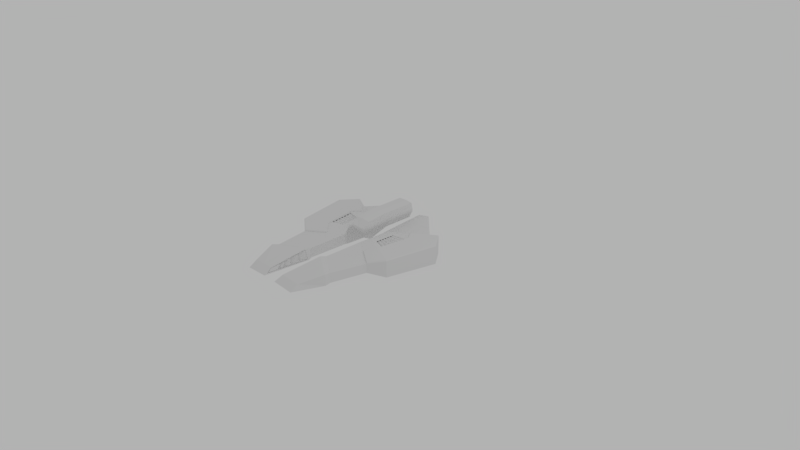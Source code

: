 # Source: SpaceShip_01v02.blend  (saved by Blender 2.78.0; exported with 4.5.12 LTS)
import bpy
from mathutils import Matrix  # noqa: F401  (used for matrix-valued properties, if any)

bpy.ops.wm.read_factory_settings(use_empty=True)
scene = bpy.context.scene
scene.name = 'Scene'

# ---- collections
col_collection_1 = bpy.data.collections.new('Collection 1'); scene.collection.children.link(col_collection_1)
col_collection_1.hide_render = True
col_collection_1.hide_viewport = True
col_collection_2 = bpy.data.collections.new('Collection 2'); scene.collection.children.link(col_collection_2)
col_collection_3 = bpy.data.collections.new('Collection 3'); scene.collection.children.link(col_collection_3)
col_collection_3.hide_render = True
col_collection_3.hide_viewport = True
col_collection_4 = bpy.data.collections.new('Collection 4'); scene.collection.children.link(col_collection_4)
col_collection_4.hide_render = True
col_collection_4.hide_viewport = True

# ---- materials (node trees are filled in below, after node groups)
mat_material = bpy.data.materials.new('Material')
mat_material.alpha_threshold = 0.0
mat_material.roughness = 0.5

# ---- material node trees
mat_material.use_nodes = True; mat_material.node_tree.nodes.clear()
_N = mat_material.node_tree.nodes; _L = mat_material.node_tree.links
n0 = _N.new('ShaderNodeOutputMaterial'); n0.name = 'Material Output'; n0.location = (300, 300)
n1 = _N.new('ShaderNodeBsdfDiffuse'); n1.name = 'Diffuse BSDF'; n1.location = (10, 300)
_L.new(n1.outputs[0], n0.inputs[0])
n0.is_active_output = True

# ---- world
world_world = bpy.data.worlds.new('World'); scene.world = world_world
world_world.color = (0.448, 0.448, 0.448)
world_world.use_sun_shadow = False
world_world.sun_shadow_jitter_overblur = 0.0
world_world.cycles.sampling_method = 'MANUAL'

# ---- cameras
cam_camera = bpy.data.cameras.new('Camera')
cam_camera.clip_end = 100.0
cam_camera.lens = 35.0
cam_camera.sensor_width = 32.0
cam_camera.sensor_height = 18.0
cam_camera.ortho_scale = 7.314
cam_camera.dof.focus_distance = 0.0

# ---- lights
light_lamp = bpy.data.lights.new('Lamp', 'POINT')
light_lamp.transmission_factor = 0.0
light_lamp.cutoff_distance = 30.0
light_lamp.energy = 100.0
light_lamp.shadow_buffer_clip_start = 1.001
light_lamp.shadow_soft_size = 0.1
light_lamp.shadow_maximum_resolution = 0.006
light_lamp.use_absolute_resolution = True

# ---- meshes
me_plane_001 = bpy.data.meshes.new('Plane.001')
me_plane_001.from_pydata([(0.1084, 0.3098, 0.5525), (0.1084, 0.1394, 0.5525), (0.1084, 0.6461, 0.5525), (0.0, 0.3098, 0.5598), (0.0, 0.1394, 0.5598), (0.0, 0.6461, 0.5598), (0.09483, -0.1769, 0.4532), (0.0, -0.1769, 0.4532), (0.0, -0.0931, 0.5359), (0.1115, -0.0931, 0.5267), (0.1272, 0.1394, 0.4461), (0.1272, 0.3098, 0.4759), (0.1272, 0.1394, 0.4759), (0.1272, 0.6461, 0.4759), (0.1303, -0.0931, 0.4593), (0.1303, -0.0931, 0.4386), (0.07351, 0.3098, 0.34), (0.07351, 0.1394, 0.34), (0.07351, 0.6461, 0.34), (0.07661, -0.0931, 0.339), (0.0, 0.3098, 0.34), (0.0, 0.1394, 0.34), (0.0, 0.6461, 0.34), (0.0, -0.0931, 0.339), (0.09483, -0.1769, 0.4298), (0.0, -0.1769, 0.4298), (0.6079, 0.4577, 0.3184), (0.1212, 0.7665, 0.4198), (0.2421, 0.8241, 0.4194), (0.7278, 0.4959, 0.2985), (0.7878, 0.4129, 0.2775), (0.8906, 0.2739, 0.2456), (0.7707, -0.4213, 0.2828), (0.505, -0.8708, 0.277), (0.2518, -1.451, 0.3171), (0.4023, -1.449, 0.2583), (0.505, -1.151, 0.2979), (0.3386, 0.7275, 0.3956), (0.1272, 0.3098, 0.4461), (0.2133, 0.1058, 0.456), (0.2133, -0.1656, 0.456), (0.1448, -0.2732, 0.3892), (0.1333, -0.7227, 0.3705), (0.1333, -1.003, 0.3914), (0.1272, 0.6461, 0.4461), (0.1272, 0.1394, 0.2503), (0.6079, 0.4577, 0.09391), (0.1212, 0.7665, 0.2528), (0.2421, 0.8241, 0.1949), (0.7278, 0.4959, 0.07407), (0.7878, 0.4129, 0.05303), (0.9257, 0.2739, 0.0211), (0.8058, -0.4213, 0.05835), (0.1333, -0.3358, 0.3471), (0.1333, -0.7897, 0.4118), (0.597, -0.5514, 0.2536), (0.2518, -1.551, 0.2195), (0.4023, -1.551, 0.1956), (0.505, -1.149, 0.1637), (0.3386, 0.7275, 0.1711), (0.1272, 0.3098, 0.2503), (0.2133, 0.1058, 0.2602), (0.2133, -0.1656, 0.2528), (0.1448, -0.2732, 0.2528), (0.505, -0.9378, 0.3184), (0.1333, -1.003, 0.2564), (0.1272, 0.6461, 0.2503), (0.597, -0.5177, 0.1364), (0.505, -0.8862, 0.1637), (0.505, -0.9378, 0.1637), (0.1333, -0.8034, 0.2564), (0.1333, -0.7498, 0.2564), (0.1333, -0.3358, 0.2564)], [], [(1, 0, 3, 4), (0, 2, 5, 3), (9, 8, 7, 6), (1, 4, 8, 9), (0, 1, 12, 11), (2, 0, 11, 13), (1, 9, 14, 12), (11, 12, 10, 38), (13, 11, 38, 44), (12, 14, 15, 10), (38, 10, 17, 16), (44, 38, 16, 18), (10, 15, 19, 17), (16, 17, 21, 20), (18, 16, 20, 22), (17, 19, 23, 21), (6, 7, 25, 24), (19, 24, 25, 23), (14, 6, 24, 15), (19, 15, 24), (9, 6, 14), (44, 37, 28, 27), (26, 38, 10, 29), (29, 10, 39, 30), (30, 39, 40, 31), (31, 40, 41, 32), (36, 43, 34, 35), (38, 26, 37, 44), (27, 28, 48, 47), (38, 44, 66, 60), (35, 34, 56, 57), (39, 10, 45, 61), (26, 29, 49, 46), (10, 38, 60, 45), (44, 27, 47, 66), (29, 30, 50, 49), (36, 35, 57, 58), (30, 31, 51, 50), (37, 26, 46, 59), (31, 32, 52, 51), (40, 39, 61, 62), (43, 36, 64, 54), (41, 40, 62, 63), (34, 43, 65, 56), (28, 37, 59, 48), (54, 64, 33, 42), (66, 47, 48, 59), (46, 49, 45, 60), (49, 50, 61, 45), (50, 51, 62, 61), (51, 52, 63, 62), (32, 41, 53, 55), (42, 33, 55, 53), (58, 57, 56, 65), (60, 66, 59, 46), (55, 67, 52, 32), (33, 68, 67, 55), (64, 69, 68, 33), (64, 36, 58, 69), (65, 43, 54, 70), (70, 54, 42, 71), (71, 42, 53, 72), (63, 72, 53, 41), (63, 52, 67, 72), (68, 71, 72, 67), (69, 70, 71, 68), (65, 70, 69, 58)])
_uv = me_plane_001.uv_layers.new(name='UVMap')
_uv.uv.foreach_set('vector', [0.7363, 0.185, 0.8067, 0.1859, 0.8063, 0.2323, 0.7329, 0.2314, 0.8067, 0.1859, 0.9494, 0.186, 0.9494, 0.2323, 0.8063, 0.2323, 0.6572, 0.1752, 0.628, 0.2173, 0.5954, 0.1617, 0.6326, 0.1565, 0.7363, 0.185, 0.7329, 0.2314, 0.628, 0.2173, 0.6572, 0.1752, 0.8067, 0.1859, 0.7363, 0.185, 0.7362, 0.1521, 0.8067, 0.1523, 0.9494, 0.186, 0.8067, 0.1859, 0.8067, 0.1523, 0.9494, 0.1525, 0.7363, 0.185, 0.6572, 0.1752, 0.6571, 0.1547, 0.7362, 0.1521, 0.8067, 0.1523, 0.7362, 0.1521, 0.7355, 0.1406, 0.8067, 0.1398, 0.9494, 0.1525, 0.8067, 0.1523, 0.8067, 0.1398, 0.9494, 0.1399, 0.7362, 0.1521, 0.6571, 0.1547, 0.6562, 0.1484, 0.7355, 0.1406, 0.807, 0.1205, 0.7355, 0.1406, 0.7231, 0.09054, 0.793, 0.07072, 0.9473, 0.08037, 0.807, 0.1205, 0.793, 0.07072, 0.9332, 0.03075, 0.7355, 0.1406, 0.6562, 0.1484, 0.6427, 0.1186, 0.7231, 0.09054, 0.793, 0.07072, 0.7231, 0.09054, 0.7134, 0.06118, 0.7842, 0.04018, 0.9332, 0.03075, 0.793, 0.07072, 0.7842, 0.04018, 0.9244, 0.0001058, 0.7231, 0.09054, 0.6427, 0.1186, 0.6212, 0.09579, 0.7134, 0.06118, 0.6326, 0.1565, 0.5954, 0.1617, 0.5942, 0.15, 0.6321, 0.1498, 0.6427, 0.1186, 0.6321, 0.1498, 0.5942, 0.15, 0.6212, 0.09579, 0.6571, 0.1547, 0.6326, 0.1565, 0.6321, 0.1498, 0.6562, 0.1484, 0.6427, 0.1186, 0.6562, 0.1484, 0.6321, 0.1498, 0.6572, 0.1752, 0.6326, 0.1565, 0.6571, 0.1547, 0.2504, 0.8829, 0.2506, 0.8828, 0.2505, 0.8829, 0.2505, 0.8829, 0.2518, 0.8826, 0.2496, 0.8823, 0.2484, 0.8813, 0.2525, 0.8827, 0.2525, 0.8827, 0.2484, 0.8813, 0.2482, 0.8803, 0.2534, 0.8825, 0.2534, 0.8825, 0.2482, 0.8803, 0.1939, 0.8289, 0.2558, 0.8822, 0.2558, 0.8822, 0.1939, 0.8289, 0.0001058, 0.7156, 0.4617, 0.8264, 0.4816, 0.1396, 0.2174, 0.1006, 0.4201, 0.09568, 0.4331, 0.09583, 0.2496, 0.8823, 0.2518, 0.8826, 0.2506, 0.8828, 0.2504, 0.8829, 0.2505, 0.8829, 0.2505, 0.8829, 0.2505, 0.883, 0.2505, 0.883, 0.2496, 0.8823, 0.2504, 0.8829, 0.2504, 0.883, 0.2495, 0.8832, 0.4331, 0.09583, 0.4201, 0.09568, 0.4279, 0.08828, 0.431, 0.08955, 0.2482, 0.8803, 0.2484, 0.8813, 0.248, 0.8837, 0.2462, 0.8847, 0.2518, 0.8826, 0.2525, 0.8827, 0.2525, 0.8841, 0.2517, 0.8838, 0.2484, 0.8813, 0.2496, 0.8823, 0.2495, 0.8832, 0.248, 0.8837, 0.2504, 0.8829, 0.2505, 0.8829, 0.2505, 0.883, 0.2504, 0.883, 0.2525, 0.8827, 0.2534, 0.8825, 0.2532, 0.8847, 0.2525, 0.8841, 0.4816, 0.1396, 0.4331, 0.09583, 0.431, 0.08955, 0.5686, 0.07821, 0.2534, 0.8825, 0.2558, 0.8822, 0.2551, 0.8862, 0.2532, 0.8847, 0.2506, 0.8828, 0.2518, 0.8826, 0.2517, 0.8838, 0.2506, 0.8831, 0.2558, 0.8822, 0.4617, 0.8264, 0.594, 0.9999, 0.2551, 0.8862, 0.1939, 0.8289, 0.2482, 0.8803, 0.2462, 0.8847, 0.174, 0.9124, 0.2174, 0.1006, 0.4816, 0.1396, 0.4604, 0.2552, 0.1471, 0.2905, 0.0001058, 0.7156, 0.1939, 0.8289, 0.174, 0.9124, 0.01421, 0.9763, 0.4201, 0.09568, 0.2174, 0.1006, 0.2483, 0.0001058, 0.4279, 0.08828, 0.2505, 0.8829, 0.2506, 0.8828, 0.2506, 0.8831, 0.2505, 0.883, 0.1471, 0.2905, 0.4604, 0.2552, 0.4979, 0.3125, 0.1518, 0.3485, 0.2504, 0.883, 0.2505, 0.883, 0.2505, 0.883, 0.2506, 0.8831, 0.2517, 0.8838, 0.2525, 0.8841, 0.248, 0.8837, 0.2495, 0.8832, 0.2525, 0.8841, 0.2532, 0.8847, 0.2462, 0.8847, 0.248, 0.8837, 0.2532, 0.8847, 0.2551, 0.8862, 0.174, 0.9124, 0.2462, 0.8847, 0.2551, 0.8862, 0.594, 0.9999, 0.01421, 0.9763, 0.174, 0.9124, 0.4617, 0.8264, 0.0001058, 0.7156, 0.01992, 0.6593, 0.4844, 0.6677, 0.1518, 0.3485, 0.4979, 0.3125, 0.4844, 0.6677, 0.01992, 0.6593, 0.5686, 0.07821, 0.431, 0.08955, 0.4279, 0.08828, 0.2483, 0.0001058, 0.2495, 0.8832, 0.2504, 0.883, 0.2506, 0.8831, 0.2517, 0.8838, 0.4844, 0.6677, 0.5748, 0.699, 0.594, 0.9999, 0.4617, 0.8264, 0.4979, 0.3125, 0.5846, 0.3301, 0.5748, 0.699, 0.4844, 0.6677, 0.4604, 0.2552, 0.594, 0.2855, 0.5846, 0.3301, 0.4979, 0.3125, 0.4604, 0.2552, 0.4816, 0.1396, 0.5686, 0.07821, 0.594, 0.2855, 0.2483, 0.0001058, 0.2174, 0.1006, 0.2174, 0.1006, 0.2483, 0.0001058, 0.2483, 0.0001058, 0.2174, 0.1006, 0.2174, 0.1006, 0.2483, 0.0001058, 0.2483, 0.0001058, 0.2174, 0.1006, 0.2174, 0.1006, 0.2483, 0.0001058, 0.01421, 0.9763, 0.2483, 0.0001058, 0.2174, 0.1006, 0.0001058, 0.7156, 0.01421, 0.9763, 0.594, 0.9999, 0.5748, 0.699, 0.2483, 0.0001058, 0.5846, 0.3301, 0.2483, 0.0001058, 0.2483, 0.0001058, 0.5748, 0.699, 0.594, 0.2855, 0.2483, 0.0001058, 0.2483, 0.0001058, 0.5846, 0.3301, 0.2483, 0.0001058, 0.2483, 0.0001058, 0.594, 0.2855, 0.5686, 0.07821])
me_plane_001.use_remesh_preserve_volume = False
me_plane_001.use_remesh_preserve_attributes = False
me_plane_001.use_mirror_vertex_groups = False
me_plane_001.update()
me_plane = bpy.data.meshes.new('Plane')
me_plane.from_pydata([(0.528, 0.1787, 0.1213), (0.2482, -1.438, 0.3017), (0.2349, -1.547, 0.2376), (0.461, -0.26, 0.3578), (0.4036, -1.547, 0.2297), (0.4036, -1.438, 0.2963), (0.1084, 0.3098, 0.5525), (0.1084, 0.1394, 0.5525), (0.1084, 0.6461, 0.5525), (0.0, 0.3098, 0.5598), (0.0, 0.1394, 0.5598), (0.0, 0.6461, 0.5598), (0.09483, -0.1769, 0.4532), (0.0, -0.1769, 0.4532), (0.0, -0.0931, 0.5359), (0.1115, -0.0931, 0.5267), (0.1272, 0.1394, 0.4461), (0.1272, 0.3098, 0.4759), (0.1272, 0.1394, 0.4759), (0.1272, 0.6461, 0.4759), (0.1303, -0.0931, 0.4593), (0.1303, -0.0931, 0.4386), (0.07351, 0.3098, 0.34), (0.07351, 0.1394, 0.34), (0.07351, 0.6461, 0.34), (0.07661, -0.0931, 0.339), (0.0, 0.3098, 0.34), (0.0, 0.1394, 0.34), (0.0, 0.6461, 0.34), (0.0, -0.0931, 0.339), (0.09483, -0.1769, 0.4298), (0.0, -0.1769, 0.4298), (0.2089, 0.09992, 0.3578), (0.1272, 0.3098, 0.4461), (0.2089, 0.09995, 0.1238), (0.1272, 0.6461, 0.4461), (0.7454, 0.5033, 0.1108), (0.921, 0.276, 0.3578), (0.2089, 0.1079, 0.1153), (0.921, 0.2757, 0.1182), (0.2089, 0.1083, 0.3578), (0.5172, -1.127, 0.3469), (0.5172, -1.127, 0.1981), (0.4928, -1.038, 0.1919), (0.4928, -1.038, 0.3241), (0.1473, -0.8098, 0.1919), (0.1473, -0.8098, 0.3241), (0.594, -0.563, 0.1825), (0.594, -0.563, 0.3053), (0.1473, -0.2757, 0.1825), (0.1473, -0.2757, 0.3241), (0.7865, -0.4164, 0.1405), (0.7865, -0.4173, 0.3578), (0.2089, -0.1538, 0.132), (0.2089, -0.1542, 0.3578), (0.6239, 0.4704, 0.1108), (0.6239, 0.471, 0.3078), (0.1311, 0.1391, 0.1153), (0.1311, 0.1395, 0.3078), (0.2471, 0.8239, 0.3053), (0.2471, 0.8245, 0.3473), (0.1311, 0.7697, 0.3098), (0.1311, 0.7701, 0.3473), (0.1172, -1.434, 0.2937), (0.1021, -1.503, 0.2546), (0.09168, -0.9121, 0.2277), (0.1348, -0.9122, 0.3393), (0.122, -1.438, 0.306), (0.09794, -1.547, 0.2439), (0.08653, -0.8986, 0.2144), (0.1402, -0.8986, 0.3532), (0.1182, -1.435, 0.2963), (0.1012, -1.512, 0.2523), (0.0906, -0.9093, 0.2249), (0.136, -0.9093, 0.3422), (0.1253, -1.433, 0.2882), (0.1116, -1.495, 0.2529), (0.1014, -0.9144, 0.2265), (0.1428, -0.9144, 0.3336), (0.1261, -1.434, 0.2902), (0.1109, -1.503, 0.2511), (0.1006, -0.9121, 0.2243), (0.1437, -0.9122, 0.3359), (0.1155, -1.432, 0.2894), (0.1027, -1.495, 0.2563), (0.09252, -0.9144, 0.2299), (0.133, -0.9169, 0.3345), (0.1164, -1.433, 0.2917), (0.134, -0.9144, 0.337), (0.1035, -1.487, 0.2583), (0.09566, -1.042, 0.2425), (0.09346, -0.9169, 0.2323), (0.1292, -1.03, 0.3246), (0.1253, -1.144, 0.3146), (0.09787, -1.168, 0.2437), (0.1221, -1.237, 0.3065), (0.09969, -1.271, 0.2484), (0.1198, -1.305, 0.3005), (0.101, -1.346, 0.2519), (0.118, -1.042, 0.2427), (0.1515, -1.03, 0.316), (0.1082, -1.042, 0.2465), (0.1417, -1.03, 0.3198), (0.1965, -1.17, 0.3044), (0.163, -1.182, 0.2311), (0.1923, -1.176, 0.3047), (0.1588, -1.188, 0.2314), (0.1477, -1.144, 0.306), (0.1203, -1.168, 0.2351), (0.1105, -1.168, 0.2389), (0.1379, -1.144, 0.3098), (0.1941, -1.269, 0.2899), (0.1667, -1.293, 0.2423), (0.1899, -1.273, 0.288), (0.1625, -1.298, 0.2435), (0.1445, -1.237, 0.2978), (0.1221, -1.271, 0.2398), (0.1123, -1.271, 0.2436), (0.1347, -1.237, 0.3016), (0.1818, -1.331, 0.2864), (0.1594, -1.365, 0.2364), (0.1776, -1.339, 0.2881), (0.1552, -1.373, 0.238), (0.1422, -1.305, 0.2919), (0.1234, -1.346, 0.2432), (0.1136, -1.346, 0.247), (0.1324, -1.305, 0.2956), (0.1672, -1.387, 0.2758), (0.1484, -1.411, 0.2383), (0.163, -1.39, 0.2769), (0.1442, -1.414, 0.2393), (0.2054, -1.166, 0.2997), (0.1719, -1.178, 0.2264), (0.2012, -1.171, 0.3013), (0.1677, -1.183, 0.228), (0.2083, -1.269, 0.302), (0.1809, -1.293, 0.2311), (0.2041, -1.274, 0.3036), (0.1767, -1.298, 0.2327), (0.2097, -1.331, 0.2904), (0.1872, -1.365, 0.2404), (0.2055, -1.339, 0.2921), (0.183, -1.373, 0.242), (0.1896, -1.395, 0.2855), (0.1708, -1.42, 0.248), (0.1854, -1.398, 0.2871), (0.1666, -1.423, 0.2496), (0.7454, 0.504, 0.3578), (0.4493, 0.2851, 0.1133), (0.5182, 0.1679, 0.3578), (0.3091, -1.001, 0.3504), (0.2795, -1.001, 0.2071), (0.3021, -0.912, 0.3241), (0.3021, -0.912, 0.1919), (0.3475, -0.4044, 0.1825), (0.4677, -0.2715, 0.1358), (0.3519, 0.288, 0.3078), (0.3519, 0.2875, 0.1133), (0.1831, 0.7945, 0.3473), (0.1831, 0.794, 0.3078), (0.4493, 0.2856, 0.3578), (0.3475, -0.4044, 0.3157), (0.9092, 0.2729, 0.3722), (0.7759, -0.4125, 0.3728), (0.5921, -0.5525, 0.3222), (0.7431, 0.4885, 0.3722), (0.4775, -0.2782, 0.3717), (0.5393, 0.1815, 0.3722), (0.4645, 0.283, 0.3722), (0.3628, -0.405, 0.3319), (0.9209, 0.2757, 0.3619), (0.7863, -0.4176, 0.3619), (0.5939, -0.5633, 0.3094), (0.7452, 0.5037, 0.3619), (0.4492, 0.2853, 0.3619), (0.3473, -0.4047, 0.3197), (0.4676, -0.2724, 0.3619), (0.5279, 0.1785, 0.3619), (0.3373, 0.1316, 0.1228), (0.3217, -0.1965, 0.3578), (0.1727, -1.438, 0.3043), (0.3451, 0.1251, 0.3578), (0.2081, -0.9397, 0.3521), (0.2095, -0.8509, 0.3241), (0.2199, 0.1992, 0.3078), (0.152, 0.7799, 0.3473), (0.3056, 0.1796, 0.3578), (0.153, -1.547, 0.2414), (0.2278, -0.3275, 0.3207), (0.3056, 0.1792, 0.1145), (0.1641, -0.9397, 0.2115), (0.2095, -0.8509, 0.1919), (0.2278, -0.3275, 0.1825), (0.313, -0.2011, 0.1335), (0.2199, 0.1988, 0.1145), (0.152, 0.7795, 0.309), (0.4677, -0.2721, 0.3578), (0.528, 0.1788, 0.3578), (0.313, -0.2016, 0.3578), (0.3373, 0.1317, 0.3578), (0.4896, -0.04603, 0.3418), (0.3334, -0.0357, 0.3418), (0.5039, 0.06093, 0.3418), (0.3392, 0.04469, 0.3418), (0.4753, -0.153, 0.3418), (0.3275, -0.1161, 0.3418), (0.5111, 0.1144, 0.3438), (0.3421, 0.08488, 0.3438), (0.4825, -0.09951, 0.3418), (0.3304, -0.0759, 0.3418), (0.4968, 0.00745, 0.3418), (0.3363, 0.004491, 0.3418), (0.4682, -0.2065, 0.3418), (0.3246, -0.1563, 0.3418), (0.5146, 0.1412, 0.3578), (0.3436, 0.105, 0.3578), (0.4896, -0.04603, 0.3578), (0.3334, -0.0357, 0.3578), (0.5039, 0.06093, 0.3578), (0.3392, 0.04469, 0.3578), (0.4753, -0.153, 0.3578), (0.3275, -0.1161, 0.3578), (0.5111, 0.1144, 0.3578), (0.3421, 0.08488, 0.3578), (0.3304, -0.0759, 0.3578), (0.4968, 0.00745, 0.3578), (0.3363, 0.004491, 0.3578), (0.4682, -0.2065, 0.3578), (0.3246, -0.1563, 0.3578), (0.4825, -0.09951, 0.3578), (0.5146, 0.1412, 0.3578), (0.3436, 0.105, 0.3578), (0.5103, 0.1088, 0.3578), (0.3418, 0.08064, 0.3578), (0.5031, 0.05478, 0.3578), (0.3389, 0.04006, 0.3578), (0.496, 0.0013, 0.3578), (0.336, -0.0001315, 0.3578), (0.4888, -0.05218, 0.3578), (0.333, -0.04033, 0.3578), (0.4816, -0.1057, 0.3578), (0.3301, -0.08052, 0.3578), (0.4745, -0.1591, 0.3578), (0.3272, -0.1207, 0.3578)], [], [(185, 195, 61, 62), (2, 4, 5, 1), (7, 6, 9, 10), (6, 8, 11, 9), (15, 14, 13, 12), (7, 10, 14, 15), (6, 7, 18, 17), (8, 6, 17, 19), (7, 15, 20, 18), (17, 18, 16, 33), (19, 17, 33, 35), (18, 20, 21, 16), (33, 16, 23, 22), (35, 33, 22, 24), (16, 21, 25, 23), (22, 23, 27, 26), (24, 22, 26, 28), (23, 25, 29, 27), (12, 13, 31, 30), (25, 30, 31, 29), (20, 12, 30, 21), (25, 21, 30), (15, 12, 20), (160, 197, 177, 174), (193, 53, 34, 178), (196, 161, 175, 176), (34, 32, 40, 38), (52, 51, 39, 37), (178, 34, 38, 189), (37, 39, 36, 147), (53, 54, 32, 34), (5, 4, 42, 41), (187, 68, 69, 190), (1, 5, 41, 150), (69, 70, 46, 45), (41, 42, 43, 44), (190, 69, 45, 191), (150, 41, 44, 152), (191, 45, 49, 192), (152, 44, 48, 161), (45, 46, 50, 49), (44, 43, 47, 48), (192, 49, 53, 193), (197, 196, 176, 177), (49, 50, 54, 53), (48, 47, 51, 52), (147, 36, 55, 56), (38, 40, 58, 57), (189, 38, 57, 194), (160, 147, 56, 156), (194, 57, 61, 195), (156, 56, 60, 158), (57, 58, 62, 61), (56, 55, 59, 60), (63, 66, 82, 79), (71, 72, 68, 67), (72, 73, 69, 68), (74, 71, 67, 70), (73, 74, 70, 69), (63, 64, 72, 71), (64, 65, 73, 72), (66, 63, 71, 74), (65, 66, 74, 73), (78, 77, 85, 88), (64, 63, 79, 80), (66, 65, 81, 82), (65, 64, 80, 81), (75, 76, 80, 79), (76, 77, 81, 80), (78, 75, 79, 82), (77, 78, 82, 81), (77, 76, 84, 85), (75, 78, 88, 87), (76, 75, 87, 84), (83, 89, 84, 87), (91, 86, 88, 85), (89, 98, 96, 94, 90, 91, 85, 84), (86, 92, 93, 95, 97, 83, 87, 88), (109, 110, 113, 114), (115, 116, 120, 119), (126, 123, 127, 129), (89, 83, 97, 98), (102, 100, 103, 105), (91, 99, 100, 86), (90, 92, 102, 101), (104, 106, 134, 132), (100, 99, 104, 103), (101, 102, 105, 106), (99, 101, 106, 104), (90, 108, 107, 92), (94, 93, 110, 109), (108, 109, 114, 112), (110, 107, 111, 113), (107, 108, 112, 111), (99, 91, 101), (90, 101, 91), (100, 102, 86), (86, 102, 92), (108, 90, 109), (94, 109, 90), (107, 110, 92), (92, 110, 93), (94, 116, 115, 93), (96, 95, 118, 117), (117, 118, 121, 122), (116, 117, 122, 120), (118, 115, 119, 121), (116, 94, 117), (96, 117, 94), (115, 118, 93), (93, 118, 95), (96, 124, 123, 95), (98, 97, 126, 125), (123, 124, 128, 127), (125, 126, 129, 130), (124, 125, 130, 128), (124, 96, 125), (98, 125, 96), (123, 126, 95), (95, 126, 97), (103, 104, 132, 131), (106, 105, 133, 134), (105, 103, 131, 133), (132, 134, 133, 131), (113, 111, 135, 137), (112, 114, 138, 136), (111, 112, 136, 135), (114, 113, 137, 138), (136, 138, 137, 135), (122, 121, 141, 142), (121, 119, 139, 141), (120, 122, 142, 140), (119, 120, 140, 139), (140, 142, 141, 139), (130, 129, 145, 146), (129, 127, 143, 145), (128, 130, 146, 144), (127, 128, 144, 143), (144, 146, 145, 143), (184, 156, 158, 185), (55, 157, 159, 59), (186, 160, 156, 184), (36, 148, 157, 55), (188, 161, 196, 198), (47, 154, 155, 51), (183, 152, 161, 188), (43, 153, 154, 47), (182, 150, 152, 183), (42, 151, 153, 43), (180, 1, 150, 182), (4, 2, 151, 42), (39, 0, 148, 36), (199, 197, 160, 186), (51, 155, 0, 39), (187, 2, 1, 180), (60, 59, 159, 158), (166, 163, 162, 167), (167, 162, 165, 168), (169, 164, 163, 166), (37, 147, 173, 170), (147, 160, 174, 173), (48, 52, 171, 172), (161, 48, 172, 175), (52, 37, 170, 171), (162, 163, 171, 170), (163, 164, 172, 171), (165, 162, 170, 173), (168, 165, 173, 174), (164, 169, 175, 172), (169, 166, 176, 175), (167, 168, 174, 177), (166, 167, 177, 176), (68, 187, 180, 67), (54, 198, 199, 32), (32, 199, 186, 40), (67, 180, 182, 70), (70, 182, 183, 46), (46, 183, 188, 50), (50, 188, 198, 54), (40, 186, 184, 58), (58, 184, 185, 62), (157, 194, 195, 159), (148, 189, 194, 157), (154, 192, 193, 155), (153, 191, 192, 154), (151, 190, 191, 153), (2, 187, 190, 151), (0, 178, 189, 148), (155, 193, 178, 0), (158, 159, 195, 185), (149, 230, 222, 232, 218, 234, 225, 236, 216, 238, 229, 240, 220, 242, 227, 3, 196, 197), (3, 179, 198, 196), (181, 149, 197, 199), (179, 228, 243, 221, 241, 224, 239, 217, 237, 226, 235, 219, 233, 223, 231, 181, 199, 198), (236, 237, 201, 200), (232, 233, 203, 202), (239, 209, 208, 238), (243, 213, 212, 242), (241, 205, 204, 240), (214, 215, 207, 206), (235, 211, 210, 234), (222, 223, 233, 232), (149, 181, 231, 230), (229, 224, 241, 240), (217, 239, 238, 216), (225, 226, 237, 236), (219, 235, 234, 218), (227, 228, 179, 3), (221, 243, 242, 220)])
_uv = me_plane.uv_layers.new(name='UVMap')
_uv.uv.foreach_set('vector', [0.8944, 0.3686, 0.4365, 0.8905, 0.3395, 0.9577, 0.9443, 0.2621, 0.6, 0.9793, 0.5372, 0.979, 0.5423, 0.9342, 0.6, 0.9345, 0.9603, 0.4784, 0.961, 0.5488, 0.9163, 0.5493, 0.9155, 0.4789, 0.961, 0.5488, 0.9624, 0.6876, 0.9177, 0.6881, 0.9163, 0.5493, 0.7445, 0.9051, 0.7445, 0.9514, 0.7081, 0.9488, 0.7113, 0.9097, 0.9603, 0.4784, 0.9155, 0.4789, 0.9163, 0.383, 0.9624, 0.3825, 0.761, 0.5819, 0.7609, 0.5121, 0.7916, 0.5106, 0.7917, 0.5804, 0.7611, 0.7196, 0.761, 0.5819, 0.7917, 0.5804, 0.7918, 0.7181, 0.7609, 0.5121, 0.7713, 0.4165, 0.7982, 0.4151, 0.7916, 0.5106, 0.7917, 0.5804, 0.7916, 0.5106, 0.8038, 0.5104, 0.8039, 0.5802, 0.7918, 0.7181, 0.7917, 0.5804, 0.8039, 0.5802, 0.804, 0.7179, 0.7916, 0.5106, 0.7982, 0.4151, 0.8067, 0.415, 0.8038, 0.5104, 0.8039, 0.5802, 0.8038, 0.5104, 0.8499, 0.5126, 0.85, 0.5824, 0.804, 0.7179, 0.8039, 0.5802, 0.85, 0.5824, 0.8501, 0.7201, 0.8038, 0.5104, 0.8067, 0.415, 0.8501, 0.4172, 0.8499, 0.5126, 0.9754, 0.1391, 0.9751, 0.2095, 0.9454, 0.2096, 0.9457, 0.1393, 0.976, 0.000391, 0.9754, 0.1391, 0.9457, 0.1393, 0.9463, 0.0005392, 0.9751, 0.2095, 0.976, 0.3054, 0.9451, 0.3055, 0.9454, 0.2096, 0.7113, 0.9097, 0.7081, 0.9488, 0.6985, 0.948, 0.7017, 0.9089, 0.6662, 0.9131, 0.7017, 0.9089, 0.6985, 0.948, 0.6636, 0.9447, 0.7982, 0.4151, 0.8023, 0.3826, 0.8119, 0.3825, 0.8067, 0.415, 0.8501, 0.4172, 0.8067, 0.415, 0.8119, 0.3825, 0.7713, 0.4165, 0.8023, 0.3826, 0.7982, 0.4151, 0.5213, 0.2141, 0.4852, 0.2628, 0.4852, 0.2628, 0.5213, 0.2141, 0.2284, 0.5489, 0.2869, 0.5746, 0.2876, 0.6792, 0.2158, 0.6989, 0.5114, 0.4585, 0.5604, 0.5137, 0.5604, 0.5137, 0.5114, 0.4585, 0.7569, 0.003953, 0.6638, 0.01193, 0.6636, 0.008478, 0.7602, 0.000391, 0.7772, 0.000391, 0.8666, 0.002787, 0.8595, 0.2789, 0.7609, 0.2768, 0.2158, 0.6989, 0.2876, 0.6792, 0.2869, 0.6823, 0.2332, 0.7244, 0.7609, 0.2768, 0.8595, 0.2789, 0.8666, 0.3817, 0.765, 0.3797, 0.7596, 0.1083, 0.6698, 0.1161, 0.6638, 0.01193, 0.7569, 0.003953, 0.8856, 0.731, 0.8571, 0.7754, 0.8535, 0.6092, 0.9148, 0.6099, 0.3027, 0.001046, 0.3339, 0.000391, 0.3395, 0.2675, 0.2953, 0.2449, 0.6, 0.9345, 0.5423, 0.9342, 0.5005, 0.8057, 0.5778, 0.7589, 0.7579, 0.4208, 0.6967, 0.4236, 0.7054, 0.386, 0.758, 0.3815, 0.9148, 0.6099, 0.8535, 0.6092, 0.8509, 0.5715, 0.9053, 0.5722, 0.2953, 0.2449, 0.3395, 0.2675, 0.3135, 0.3044, 0.2783, 0.2816, 0.5778, 0.7589, 0.5005, 0.8057, 0.509, 0.7689, 0.5797, 0.7221, 0.2783, 0.2816, 0.3135, 0.3044, 0.3157, 0.5246, 0.2701, 0.496, 0.5797, 0.7221, 0.509, 0.7689, 0.469, 0.5726, 0.5604, 0.5137, 0.758, 0.3815, 0.7054, 0.386, 0.6929, 0.167, 0.7493, 0.1621, 0.9053, 0.5722, 0.8509, 0.5715, 0.8565, 0.3825, 0.9148, 0.3832, 0.2701, 0.496, 0.3157, 0.5246, 0.2869, 0.5746, 0.2284, 0.5489, 0.4852, 0.2628, 0.5114, 0.4585, 0.5114, 0.4585, 0.4852, 0.2628, 0.7493, 0.1621, 0.6929, 0.167, 0.6698, 0.1161, 0.7596, 0.1083, 0.7609, 0.7925, 0.7609, 0.7341, 0.8413, 0.7209, 0.8413, 0.8104, 0.9191, 0.2629, 0.9191, 0.3632, 0.8674, 0.3644, 0.8674, 0.2844, 0.9953, 0.489, 0.9953, 0.5889, 0.9632, 0.5692, 0.9632, 0.4899, 0.2332, 0.7244, 0.2869, 0.6823, 0.3185, 0.6945, 0.2691, 0.7298, 0.5213, 0.2141, 0.4125, 0.132, 0.4583, 0.1455, 0.5583, 0.2144, 0.2691, 0.7298, 0.3185, 0.6945, 0.3395, 0.9577, 0.3278, 0.9636, 0.5583, 0.2144, 0.4583, 0.1455, 0.6157, 0.000391, 0.6393, 0.01171, 0.8674, 0.000391, 0.9443, 0.003032, 0.9443, 0.2621, 0.9293, 0.2614, 0.7447, 0.8532, 0.6636, 0.8543, 0.7274, 0.6887, 0.7447, 0.6883, 0.9876, 0.02956, 0.9896, 0.2456, 0.9857, 0.2457, 0.9837, 0.02962, 0.7344, 0.6423, 0.7556, 0.6731, 0.7602, 0.6875, 0.7302, 0.6439, 0.7556, 0.6731, 0.7536, 0.4254, 0.7579, 0.4208, 0.7602, 0.6875, 0.7018, 0.4278, 0.7344, 0.6423, 0.7302, 0.6439, 0.6967, 0.4236, 0.7536, 0.4254, 0.7018, 0.4278, 0.6967, 0.4236, 0.7579, 0.4208, 0.7355, 0.6419, 0.7544, 0.6693, 0.7556, 0.6731, 0.7344, 0.6423, 0.7544, 0.6693, 0.7524, 0.4266, 0.7536, 0.4254, 0.7556, 0.6731, 0.7032, 0.4289, 0.7355, 0.6419, 0.7344, 0.6423, 0.7018, 0.4278, 0.7524, 0.4266, 0.7032, 0.4289, 0.7018, 0.4278, 0.7536, 0.4254, 0.7601, 0.8041, 0.7601, 0.8504, 0.7562, 0.8503, 0.7562, 0.8041, 0.9896, 0.000391, 0.9876, 0.02956, 0.9837, 0.02962, 0.9857, 0.0004556, 0.8461, 0.7586, 0.8461, 0.8079, 0.8421, 0.8079, 0.8421, 0.7586, 0.9942, 0.000391, 0.9942, 0.2444, 0.9904, 0.2444, 0.9904, 0.000418, 0.6922, 0.8784, 0.6666, 0.8943, 0.6636, 0.8951, 0.6919, 0.8775, 0.6666, 0.8943, 0.9052, 0.9034, 0.9061, 0.9043, 0.6636, 0.8951, 0.9052, 0.8561, 0.6922, 0.8784, 0.6919, 0.8775, 0.9061, 0.8551, 0.9052, 0.9034, 0.9052, 0.8561, 0.9061, 0.8551, 0.9061, 0.9043, 0.9939, 0.9281, 0.9939, 0.6889, 0.9978, 0.689, 0.9978, 0.9282, 0.9768, 0.2144, 0.9791, 0.000391, 0.983, 0.0005116, 0.9807, 0.2145, 0.9791, 0.2399, 0.9768, 0.2144, 0.9807, 0.2145, 0.983, 0.2401, 0.947, 0.9024, 0.9618, 0.9243, 0.9628, 0.9277, 0.946, 0.9028, 0.9618, 0.69, 0.9167, 0.6917, 0.9155, 0.6907, 0.9628, 0.6889, 0.9618, 0.9243, 0.9618, 0.8665, 0.9618, 0.8355, 0.9618, 0.7931, 0.96, 0.7414, 0.9618, 0.69, 0.9628, 0.6889, 0.9628, 0.9277, 0.9167, 0.6917, 0.9233, 0.7378, 0.93, 0.7844, 0.9355, 0.8225, 0.9395, 0.8504, 0.947, 0.9024, 0.946, 0.9028, 0.9155, 0.6907, 0.914, 0.8323, 0.883, 0.8388, 0.8939, 0.7834, 0.914, 0.7762, 0.9917, 0.6425, 0.9671, 0.6266, 0.9723, 0.5897, 0.9937, 0.6055, 0.8445, 0.9331, 0.8484, 0.9348, 0.8452, 0.9704, 0.8431, 0.9708, 0.9618, 0.9243, 0.947, 0.9024, 0.9395, 0.8504, 0.9618, 0.8665, 0.9689, 0.7349, 0.973, 0.7363, 0.9738, 0.7975, 0.9715, 0.7992, 0.3195, 0.04245, 0.2908, 0.04317, 0.2914, 0.03615, 0.317, 0.03327, 0.8477, 0.7209, 0.8477, 0.7577, 0.8421, 0.7578, 0.8435, 0.7243, 0.7558, 0.6901, 0.7534, 0.6883, 0.7577, 0.6891, 0.7601, 0.6908, 0.7782, 0.9663, 0.7452, 0.9609, 0.7452, 0.9051, 0.7782, 0.9104, 0.8509, 0.7817, 0.8823, 0.7762, 0.8823, 0.8392, 0.8509, 0.8447, 0.7542, 0.7512, 0.7501, 0.7525, 0.7534, 0.6883, 0.7558, 0.6901, 0.9996, 0.3881, 0.9996, 0.4388, 0.9684, 0.4284, 0.9632, 0.3825, 0.7875, 0.8441, 0.7875, 0.8113, 0.7931, 0.8112, 0.7931, 0.844, 0.9291, 0.3212, 0.9251, 0.3225, 0.9274, 0.265, 0.9298, 0.2663, 0.9843, 0.7357, 0.9884, 0.7369, 0.9931, 0.7921, 0.991, 0.7937, 0.9684, 0.4284, 0.9996, 0.4388, 0.9914, 0.4882, 0.9695, 0.4776, 0.7542, 0.7512, 0.7601, 0.8033, 0.7501, 0.7525, 0.7454, 0.7539, 0.7501, 0.7525, 0.7601, 0.8033, 0.973, 0.7363, 0.9689, 0.7349, 0.9782, 0.6889, 0.9782, 0.6889, 0.9689, 0.7349, 0.9636, 0.7333, 0.9291, 0.3212, 0.936, 0.3739, 0.9251, 0.3225, 0.9199, 0.3243, 0.9251, 0.3225, 0.936, 0.3739, 0.9884, 0.7369, 0.9843, 0.7357, 0.9931, 0.6889, 0.9931, 0.6889, 0.9843, 0.7357, 0.979, 0.7341, 0.9632, 0.6677, 0.9671, 0.6266, 0.9917, 0.6425, 0.9937, 0.68, 0.8068, 0.8112, 0.8068, 0.8394, 0.8013, 0.8395, 0.8013, 0.8113, 0.779, 0.9202, 0.8027, 0.9051, 0.8027, 0.9493, 0.7823, 0.964, 0.9725, 0.8485, 0.9686, 0.8502, 0.9677, 0.8046, 0.9706, 0.8067, 0.9686, 0.9294, 0.9725, 0.9312, 0.9705, 0.9733, 0.9675, 0.9753, 0.9725, 0.8485, 0.9807, 0.8915, 0.9686, 0.8502, 0.9636, 0.8525, 0.9686, 0.8502, 0.9807, 0.8915, 0.9725, 0.9312, 0.9686, 0.9294, 0.9805, 0.8923, 0.9805, 0.8923, 0.9686, 0.9294, 0.9636, 0.927, 0.9451, 0.3613, 0.9492, 0.3316, 0.9684, 0.3513, 0.9687, 0.3786, 0.8229, 0.8112, 0.8229, 0.836, 0.8173, 0.8362, 0.8173, 0.8114, 0.9684, 0.3513, 0.9492, 0.3316, 0.9531, 0.3063, 0.9687, 0.3188, 0.8045, 0.9218, 0.8249, 0.9051, 0.8195, 0.9416, 0.8035, 0.9514, 0.8345, 0.9411, 0.8306, 0.9429, 0.8304, 0.9119, 0.8326, 0.9123, 0.8345, 0.9411, 0.8387, 0.9736, 0.8306, 0.9429, 0.8257, 0.9452, 0.8306, 0.9429, 0.8387, 0.9736, 0.8484, 0.9348, 0.8445, 0.9331, 0.8514, 0.9051, 0.8514, 0.9051, 0.8445, 0.9331, 0.8395, 0.9308, 0.8076, 0.8449, 0.8076, 0.8114, 0.8117, 0.8112, 0.8117, 0.8448, 0.8166, 0.8112, 0.8166, 0.8448, 0.8125, 0.8454, 0.8125, 0.8119, 0.9715, 0.7992, 0.9738, 0.7975, 0.9782, 0.7968, 0.9758, 0.7986, 0.8447, 0.842, 0.8421, 0.8422, 0.8421, 0.8089, 0.8447, 0.8087, 0.8348, 0.8183, 0.8329, 0.8175, 0.8331, 0.8119, 0.8348, 0.8112, 0.9298, 0.2663, 0.9274, 0.265, 0.9336, 0.2629, 0.936, 0.2642, 0.783, 0.8365, 0.7795, 0.8135, 0.7867, 0.8112, 0.7867, 0.8432, 0.7716, 0.8421, 0.7758, 0.8192, 0.7788, 0.8112, 0.7788, 0.844, 0.8273, 0.8117, 0.8295, 0.8112, 0.8295, 0.8441, 0.8273, 0.8446, 0.7454, 0.8355, 0.7454, 0.8103, 0.7551, 0.8041, 0.7551, 0.8293, 0.9675, 0.9753, 0.9705, 0.9733, 0.9805, 0.9777, 0.9775, 0.9797, 0.9706, 0.8067, 0.9677, 0.8046, 0.9778, 0.8, 0.9807, 0.8021, 0.7609, 0.8348, 0.7609, 0.8112, 0.7708, 0.8173, 0.7708, 0.8409, 0.8265, 0.8378, 0.8237, 0.8394, 0.8237, 0.8128, 0.8265, 0.8112, 0.8035, 0.9514, 0.8195, 0.9416, 0.8249, 0.9461, 0.8089, 0.9559, 0.8431, 0.9708, 0.8452, 0.9704, 0.8514, 0.9767, 0.8492, 0.9771, 0.8326, 0.9123, 0.8304, 0.9119, 0.8365, 0.9051, 0.8387, 0.9055, 0.8005, 0.8186, 0.8005, 0.8366, 0.7938, 0.8292, 0.7938, 0.8112, 0.8322, 0.8304, 0.8303, 0.8309, 0.8303, 0.8117, 0.8322, 0.8112, 0.6083, 0.2488, 0.5583, 0.2144, 0.6393, 0.01171, 0.6511, 0.01737, 0.1209, 0.8357, 0.2197, 0.7651, 0.316, 0.9694, 0.2926, 0.9811, 0.5757, 0.2552, 0.5213, 0.2141, 0.5583, 0.2144, 0.6083, 0.2488, 0.072, 0.8504, 0.1795, 0.7664, 0.2197, 0.7651, 0.1209, 0.8357, 0.6061, 0.4842, 0.5604, 0.5137, 0.5114, 0.4585, 0.5704, 0.4316, 0.1335, 0.4102, 0.2246, 0.4674, 0.1699, 0.5232, 0.05282, 0.4718, 0.6151, 0.6987, 0.5797, 0.7221, 0.5604, 0.5137, 0.6061, 0.4842, 0.1726, 0.2134, 0.243, 0.2589, 0.2246, 0.4674, 0.1335, 0.4102, 0.6165, 0.7355, 0.5778, 0.7589, 0.5797, 0.7221, 0.6151, 0.6987, 0.1628, 0.1771, 0.2512, 0.2223, 0.243, 0.2589, 0.1726, 0.2134, 0.6289, 0.9346, 0.6, 0.9345, 0.5778, 0.7589, 0.6165, 0.7355, 0.2091, 0.003013, 0.2715, 0.001702, 0.2512, 0.2223, 0.1628, 0.1771, 0.000391, 0.7582, 0.144, 0.7187, 0.1795, 0.7664, 0.072, 0.8504, 0.5577, 0.2812, 0.4852, 0.2628, 0.5213, 0.2141, 0.5757, 0.2552, 0.05282, 0.4718, 0.1699, 0.5232, 0.144, 0.7187, 0.000391, 0.7582, 0.6314, 0.9794, 0.6, 0.9793, 0.6, 0.9345, 0.6289, 0.9346, 0.7447, 0.6883, 0.7274, 0.6887, 0.5335, 0.8232, 0.8445, 0.4752, 0.5075, 0.4602, 0.397, 0.51, 0.3446, 0.2268, 0.481, 0.2616, 0.481, 0.2616, 0.3446, 0.2268, 0.413, 0.138, 0.5151, 0.2156, 0.554, 0.5126, 0.469, 0.5675, 0.397, 0.51, 0.5075, 0.4602, 0.7609, 0.2768, 0.765, 0.3797, 0.765, 0.3797, 0.7609, 0.2768, 0.4125, 0.132, 0.5213, 0.2141, 0.5213, 0.2141, 0.4125, 0.132, 0.7609, 0.7925, 0.8413, 0.8104, 0.8413, 0.8104, 0.7609, 0.7925, 0.5604, 0.5137, 0.469, 0.5726, 0.469, 0.5726, 0.5604, 0.5137, 0.7772, 0.000391, 0.7609, 0.2768, 0.7609, 0.2768, 0.7772, 0.000391, 0.3446, 0.2268, 0.397, 0.51, 0.3933, 0.5123, 0.3403, 0.2258, 0.397, 0.51, 0.469, 0.5675, 0.469, 0.5726, 0.3933, 0.5123, 0.413, 0.138, 0.3446, 0.2268, 0.3403, 0.2258, 0.4125, 0.132, 0.5151, 0.2156, 0.413, 0.138, 0.4125, 0.132, 0.5213, 0.2141, 0.469, 0.5675, 0.554, 0.5126, 0.5604, 0.5137, 0.469, 0.5726, 0.554, 0.5126, 0.5075, 0.4602, 0.5114, 0.4585, 0.5604, 0.5137, 0.481, 0.2616, 0.5151, 0.2156, 0.5213, 0.2141, 0.4852, 0.2628, 0.5075, 0.4602, 0.481, 0.2616, 0.4852, 0.2628, 0.5114, 0.4585, 0.6628, 0.9796, 0.6314, 0.9794, 0.6289, 0.9346, 0.6578, 0.9347, 0.6294, 0.4047, 0.5704, 0.4316, 0.5577, 0.2812, 0.6301, 0.2997, 0.6301, 0.2997, 0.5577, 0.2812, 0.5757, 0.2552, 0.6301, 0.2962, 0.6578, 0.9347, 0.6289, 0.9346, 0.6165, 0.7355, 0.6552, 0.7121, 0.6552, 0.7121, 0.6165, 0.7355, 0.6151, 0.6987, 0.6504, 0.6753, 0.6504, 0.6753, 0.6151, 0.6987, 0.6061, 0.4842, 0.6518, 0.4547, 0.6518, 0.4547, 0.6061, 0.4842, 0.5704, 0.4316, 0.6294, 0.4047, 0.6301, 0.2962, 0.5757, 0.2552, 0.6083, 0.2488, 0.6583, 0.2832, 0.6583, 0.2832, 0.6083, 0.2488, 0.6511, 0.01737, 0.6628, 0.02303, 0.2197, 0.7651, 0.2691, 0.7298, 0.3278, 0.9636, 0.316, 0.9694, 0.1795, 0.7664, 0.2332, 0.7244, 0.2691, 0.7298, 0.2197, 0.7651, 0.2246, 0.4674, 0.2701, 0.496, 0.2284, 0.5489, 0.1699, 0.5232, 0.243, 0.2589, 0.2783, 0.2816, 0.2701, 0.496, 0.2246, 0.4674, 0.2512, 0.2223, 0.2953, 0.2449, 0.2783, 0.2816, 0.243, 0.2589, 0.2715, 0.001702, 0.3027, 0.001046, 0.2953, 0.2449, 0.2512, 0.2223, 0.144, 0.7187, 0.2158, 0.6989, 0.2332, 0.7244, 0.1795, 0.7664, 0.1699, 0.5232, 0.2284, 0.5489, 0.2158, 0.6989, 0.144, 0.7187, 0.8445, 0.4752, 0.5335, 0.8232, 0.4365, 0.8905, 0.8944, 0.3686, 0.489, 0.2674, 0.4905, 0.2791, 0.4937, 0.3023, 0.4944, 0.3081, 0.4968, 0.3255, 0.4975, 0.3314, 0.4999, 0.3488, 0.5007, 0.3546, 0.503, 0.372, 0.5038, 0.3778, 0.5045, 0.3837, 0.5069, 0.4011, 0.5092, 0.4185, 0.51, 0.4243, 0.5123, 0.4418, 0.5139, 0.4534, 0.5114, 0.4585, 0.4852, 0.2628, 0.5139, 0.4534, 0.567, 0.4291, 0.5704, 0.4316, 0.5114, 0.4585, 0.5548, 0.2843, 0.489, 0.2674, 0.4852, 0.2628, 0.5577, 0.2812, 0.567, 0.4291, 0.5655, 0.411, 0.5651, 0.4064, 0.564, 0.3929, 0.5636, 0.3883, 0.5624, 0.3748, 0.562, 0.3702, 0.5609, 0.3567, 0.5605, 0.3521, 0.5594, 0.3386, 0.559, 0.334, 0.5578, 0.3205, 0.5575, 0.316, 0.5563, 0.3024, 0.5555, 0.2933, 0.5548, 0.2843, 0.5577, 0.2812, 0.5704, 0.4316, 0.5007, 0.3546, 0.5605, 0.3521, 0.5609, 0.3567, 0.5014, 0.3604, 0.4944, 0.3081, 0.5575, 0.316, 0.5578, 0.3205, 0.4952, 0.3139, 0.562, 0.3702, 0.5624, 0.3748, 0.5045, 0.3837, 0.5038, 0.3778, 0.5651, 0.4064, 0.5655, 0.411, 0.5108, 0.4301, 0.51, 0.4243, 0.5636, 0.3883, 0.564, 0.3929, 0.5077, 0.4069, 0.5069, 0.4011, 0.4905, 0.2791, 0.5555, 0.2933, 0.5563, 0.3024, 0.4921, 0.2907, 0.559, 0.334, 0.5594, 0.3386, 0.4983, 0.3372, 0.4975, 0.3314, 0.4937, 0.3023, 0.5571, 0.3114, 0.5575, 0.316, 0.4944, 0.3081, 0.489, 0.2674, 0.5548, 0.2843, 0.5555, 0.2933, 0.4905, 0.2791, 0.5097, 0.3946, 0.5632, 0.3838, 0.5636, 0.3883, 0.5069, 0.4011, 0.5617, 0.3657, 0.562, 0.3702, 0.5038, 0.3778, 0.503, 0.372, 0.4999, 0.3488, 0.5601, 0.3476, 0.5605, 0.3521, 0.5007, 0.3546, 0.5586, 0.3295, 0.559, 0.334, 0.4975, 0.3314, 0.4968, 0.3255, 0.5123, 0.4418, 0.5663, 0.42, 0.567, 0.4291, 0.5139, 0.4534, 0.5647, 0.4019, 0.5651, 0.4064, 0.51, 0.4243, 0.5092, 0.4185])
me_plane.materials.append(mat_material)
me_plane.use_remesh_preserve_volume = False
me_plane.use_remesh_preserve_attributes = False
me_plane.use_mirror_vertex_groups = False
me_plane.update()
me_plane_008 = bpy.data.meshes.new('Plane.008')
me_plane_008.from_pydata([(0.4107, 0.179, 0.3528), (0.3585, 0.1634, 0.35), (0.4629, 0.1946, 0.3555), (0.4368, 0.1868, 0.3541), (0.3323, 0.1556, 0.3486), (0.3846, 0.1712, 0.3514), (0.489, 0.2024, 0.3569), (0.4093, 0.2014, 0.36), (0.3567, 0.1841, 0.3567), (0.4618, 0.2187, 0.3633), (0.4121, 0.1567, 0.3455), (0.3602, 0.1427, 0.3432), (0.4639, 0.1706, 0.3478), (0.4355, 0.21, 0.3616), (0.438, 0.1636, 0.3466), (0.4237, 0.1829, 0.3534), (0.4498, 0.1907, 0.3548), (0.3304, 0.1755, 0.3551), (0.3343, 0.1358, 0.3421), (0.3454, 0.1595, 0.3493), (0.383, 0.1928, 0.3584), (0.3861, 0.1497, 0.3444), (0.3715, 0.1673, 0.3507), (0.3976, 0.1751, 0.3521), (0.4881, 0.2273, 0.3649), (0.4899, 0.1776, 0.3489), (0.4759, 0.1985, 0.3562), (0.4769, 0.1741, 0.3483), (0.475, 0.223, 0.3641), (0.3991, 0.1532, 0.3449), (0.3732, 0.1462, 0.3438), (0.3698, 0.1885, 0.3575), (0.396, 0.1978, 0.357), (0.3435, 0.1805, 0.3538), (0.4486, 0.215, 0.3603), (0.4223, 0.2064, 0.3587), (0.425, 0.1608, 0.3439), (0.4509, 0.1678, 0.3451), (0.3471, 0.1399, 0.3405), (0.3697, 0.1891, 0.3554), (0.3731, 0.1469, 0.3417), (0.399, 0.1539, 0.3428), (0.4749, 0.2237, 0.362), (0.4768, 0.1748, 0.3462), (0.3472, 0.1392, 0.3427), (0.488, 0.228, 0.3628), (0.3829, 0.1935, 0.3562), (0.3303, 0.1762, 0.3529), (0.4354, 0.2107, 0.3595), (0.4617, 0.2193, 0.3612), (0.3566, 0.1848, 0.3546), (0.4092, 0.2021, 0.3579), (0.4758, 0.1992, 0.3541), (0.451, 0.1671, 0.3472), (0.425, 0.1601, 0.3461), (0.4224, 0.2057, 0.3608), (0.4889, 0.2031, 0.3548), (0.4898, 0.1783, 0.3467), (0.3975, 0.1758, 0.3499), (0.3714, 0.168, 0.3485), (0.3845, 0.1719, 0.3492), (0.386, 0.1504, 0.3422), (0.3453, 0.1602, 0.3471), (0.3323, 0.1563, 0.3465), (0.4487, 0.2143, 0.3625), (0.3342, 0.1364, 0.34), (0.4497, 0.1914, 0.3527), (0.3436, 0.1798, 0.3559), (0.4236, 0.1836, 0.3513), (0.4367, 0.1875, 0.352), (0.4379, 0.1643, 0.3445), (0.4628, 0.1953, 0.3534), (0.4639, 0.1713, 0.3456), (0.3584, 0.1641, 0.3478), (0.3601, 0.1434, 0.3411), (0.4106, 0.1797, 0.3506), (0.3961, 0.1971, 0.3592), (0.412, 0.1573, 0.3434)], [], [(54, 14, 3, 15), (53, 12, 2, 16), (44, 11, 1, 19), (30, 21, 5, 22), (29, 10, 0, 23), (27, 25, 6, 26), (12, 27, 26, 2), (2, 26, 28, 9), (26, 6, 24, 28), (21, 29, 23, 5), (11, 30, 22, 1), (1, 22, 31, 8), (22, 5, 20, 31), (18, 44, 19, 4), (14, 53, 16, 3), (10, 54, 15, 0), (0, 15, 55, 7), (15, 3, 13, 55), (44, 38, 74, 11), (54, 36, 70, 14), (9, 49, 34, 64), (29, 41, 77, 10), (18, 65, 38, 44), (10, 77, 36, 54), (64, 34, 48, 13), (4, 63, 65, 18), (21, 61, 41, 29), (8, 50, 33, 67), (25, 57, 56, 6), (67, 33, 47, 17), (53, 37, 72, 12), (24, 45, 42, 28), (14, 70, 37, 53), (28, 42, 49, 9), (7, 51, 32, 76), (3, 16, 64, 13), (16, 2, 9, 64), (17, 47, 63, 4), (20, 46, 39, 31), (6, 56, 45, 24), (76, 32, 46, 20), (31, 39, 50, 8), (27, 43, 57, 25), (13, 48, 35, 55), (4, 19, 67, 17), (19, 1, 8, 67), (12, 72, 43, 27), (30, 40, 61, 21), (55, 35, 51, 7), (11, 74, 40, 30), (58, 32, 51, 75), (60, 46, 32, 58), (62, 33, 50, 73), (63, 47, 33, 62), (66, 34, 49, 71), (69, 48, 34, 66), (68, 35, 48, 69), (75, 51, 35, 68), (77, 75, 68, 36), (70, 69, 66, 37), (65, 63, 62, 38), (59, 39, 46, 60), (73, 50, 39, 59), (74, 73, 59, 40), (61, 60, 58, 41), (52, 42, 45, 56), (71, 49, 42, 52), (72, 71, 52, 43), (43, 52, 56, 57), (41, 58, 75, 77), (40, 59, 60, 61), (5, 23, 76, 20), (23, 0, 7, 76), (38, 62, 73, 74), (37, 66, 71, 72), (36, 68, 69, 70)])
_uv = me_plane_008.uv_layers.new(name='UVMap')
_uv.uv.foreach_set('vector', [0.5214, 0.3063, 0.5174, 0.3057, 0.5162, 0.2951, 0.5202, 0.2958, 0.5135, 0.3052, 0.5095, 0.3046, 0.5082, 0.2936, 0.5122, 0.2943, 0.5452, 0.3097, 0.5412, 0.3091, 0.5403, 0.2995, 0.5443, 0.3002, 0.5373, 0.3086, 0.5333, 0.308, 0.5322, 0.298, 0.5362, 0.2987, 0.5293, 0.3074, 0.5254, 0.3069, 0.5242, 0.2965, 0.5282, 0.2973, 0.5055, 0.304, 0.5016, 0.3034, 0.5001, 0.2921, 0.5041, 0.2929, 0.5095, 0.3046, 0.5055, 0.304, 0.5041, 0.2929, 0.5082, 0.2936, 0.5082, 0.2936, 0.5041, 0.2929, 0.5027, 0.2817, 0.5068, 0.2826, 0.5041, 0.2929, 0.5001, 0.2921, 0.4987, 0.2808, 0.5027, 0.2817, 0.5333, 0.308, 0.5293, 0.3074, 0.5282, 0.2973, 0.5322, 0.298, 0.5412, 0.3091, 0.5373, 0.3086, 0.5362, 0.2987, 0.5403, 0.2995, 0.5403, 0.2995, 0.5362, 0.2987, 0.5352, 0.2889, 0.5393, 0.2898, 0.5362, 0.2987, 0.5322, 0.298, 0.5312, 0.288, 0.5352, 0.2889, 0.5491, 0.3103, 0.5452, 0.3097, 0.5443, 0.3002, 0.5483, 0.3009, 0.5174, 0.3057, 0.5135, 0.3052, 0.5122, 0.2943, 0.5162, 0.2951, 0.5254, 0.3069, 0.5214, 0.3063, 0.5202, 0.2958, 0.5242, 0.2965, 0.5242, 0.2965, 0.5202, 0.2958, 0.519, 0.2853, 0.523, 0.2862, 0.5202, 0.2958, 0.5162, 0.2951, 0.5149, 0.2844, 0.519, 0.2853, 0.5452, 0.3097, 0.5452, 0.3097, 0.5412, 0.3091, 0.5412, 0.3091, 0.5214, 0.3063, 0.5214, 0.3063, 0.5174, 0.3057, 0.5174, 0.3057, 0.5068, 0.2826, 0.5068, 0.2826, 0.5109, 0.2835, 0.5109, 0.2835, 0.5293, 0.3074, 0.5293, 0.3074, 0.5254, 0.3069, 0.5254, 0.3069, 0.5491, 0.3103, 0.5491, 0.3103, 0.5452, 0.3097, 0.5452, 0.3097, 0.5254, 0.3069, 0.5254, 0.3069, 0.5214, 0.3063, 0.5214, 0.3063, 0.5109, 0.2835, 0.5109, 0.2835, 0.5149, 0.2844, 0.5149, 0.2844, 0.5483, 0.3009, 0.5483, 0.3009, 0.5491, 0.3103, 0.5491, 0.3103, 0.5333, 0.308, 0.5333, 0.308, 0.5293, 0.3074, 0.5293, 0.3074, 0.5393, 0.2898, 0.5393, 0.2898, 0.5434, 0.2907, 0.5434, 0.2907, 0.5016, 0.3034, 0.5016, 0.3034, 0.5001, 0.2921, 0.5001, 0.2921, 0.5434, 0.2907, 0.5434, 0.2907, 0.5474, 0.2915, 0.5474, 0.2915, 0.5135, 0.3052, 0.5135, 0.3052, 0.5095, 0.3046, 0.5095, 0.3046, 0.4987, 0.2808, 0.4987, 0.2808, 0.5027, 0.2817, 0.5027, 0.2817, 0.5174, 0.3057, 0.5174, 0.3057, 0.5135, 0.3052, 0.5135, 0.3052, 0.5027, 0.2817, 0.5027, 0.2817, 0.5068, 0.2826, 0.5068, 0.2826, 0.523, 0.2862, 0.523, 0.2862, 0.5271, 0.2871, 0.5271, 0.2871, 0.5162, 0.2951, 0.5122, 0.2943, 0.5109, 0.2835, 0.5149, 0.2844, 0.5122, 0.2943, 0.5082, 0.2936, 0.5068, 0.2826, 0.5109, 0.2835, 0.5474, 0.2915, 0.5474, 0.2915, 0.5483, 0.3009, 0.5483, 0.3009, 0.5312, 0.288, 0.5312, 0.288, 0.5352, 0.2889, 0.5352, 0.2889, 0.5001, 0.2921, 0.5001, 0.2921, 0.4987, 0.2808, 0.4987, 0.2808, 0.5271, 0.2871, 0.5271, 0.2871, 0.5312, 0.288, 0.5312, 0.288, 0.5352, 0.2889, 0.5352, 0.2889, 0.5393, 0.2898, 0.5393, 0.2898, 0.5055, 0.304, 0.5055, 0.304, 0.5016, 0.3034, 0.5016, 0.3034, 0.5149, 0.2844, 0.5149, 0.2844, 0.519, 0.2853, 0.519, 0.2853, 0.5483, 0.3009, 0.5443, 0.3002, 0.5434, 0.2907, 0.5474, 0.2915, 0.5443, 0.3002, 0.5403, 0.2995, 0.5393, 0.2898, 0.5434, 0.2907, 0.5095, 0.3046, 0.5095, 0.3046, 0.5055, 0.304, 0.5055, 0.304, 0.5373, 0.3086, 0.5373, 0.3086, 0.5333, 0.308, 0.5333, 0.308, 0.519, 0.2853, 0.519, 0.2853, 0.523, 0.2862, 0.523, 0.2862, 0.5412, 0.3091, 0.5412, 0.3091, 0.5373, 0.3086, 0.5373, 0.3086, 0.5282, 0.2973, 0.5271, 0.2871, 0.523, 0.2862, 0.5242, 0.2965, 0.5322, 0.298, 0.5312, 0.288, 0.5271, 0.2871, 0.5282, 0.2973, 0.5443, 0.3002, 0.5434, 0.2907, 0.5393, 0.2898, 0.5403, 0.2995, 0.5483, 0.3009, 0.5474, 0.2915, 0.5434, 0.2907, 0.5443, 0.3002, 0.5122, 0.2943, 0.5109, 0.2835, 0.5068, 0.2826, 0.5082, 0.2936, 0.5162, 0.2951, 0.5149, 0.2844, 0.5109, 0.2835, 0.5122, 0.2943, 0.5202, 0.2958, 0.519, 0.2853, 0.5149, 0.2844, 0.5162, 0.2951, 0.5242, 0.2965, 0.523, 0.2862, 0.519, 0.2853, 0.5202, 0.2958, 0.5254, 0.3069, 0.5242, 0.2965, 0.5202, 0.2958, 0.5214, 0.3063, 0.5174, 0.3057, 0.5162, 0.2951, 0.5122, 0.2943, 0.5135, 0.3052, 0.5491, 0.3103, 0.5483, 0.3009, 0.5443, 0.3002, 0.5452, 0.3097, 0.5362, 0.2987, 0.5352, 0.2889, 0.5312, 0.288, 0.5322, 0.298, 0.5403, 0.2995, 0.5393, 0.2898, 0.5352, 0.2889, 0.5362, 0.2987, 0.5412, 0.3091, 0.5403, 0.2995, 0.5362, 0.2987, 0.5373, 0.3086, 0.5333, 0.308, 0.5322, 0.298, 0.5282, 0.2973, 0.5293, 0.3074, 0.5041, 0.2929, 0.5027, 0.2817, 0.4987, 0.2808, 0.5001, 0.2921, 0.5082, 0.2936, 0.5068, 0.2826, 0.5027, 0.2817, 0.5041, 0.2929, 0.5095, 0.3046, 0.5082, 0.2936, 0.5041, 0.2929, 0.5055, 0.304, 0.5055, 0.304, 0.5041, 0.2929, 0.5001, 0.2921, 0.5016, 0.3034, 0.5293, 0.3074, 0.5282, 0.2973, 0.5242, 0.2965, 0.5254, 0.3069, 0.5373, 0.3086, 0.5362, 0.2987, 0.5322, 0.298, 0.5333, 0.308, 0.5322, 0.298, 0.5282, 0.2973, 0.5271, 0.2871, 0.5312, 0.288, 0.5282, 0.2973, 0.5242, 0.2965, 0.523, 0.2862, 0.5271, 0.2871, 0.5452, 0.3097, 0.5443, 0.3002, 0.5403, 0.2995, 0.5412, 0.3091, 0.5135, 0.3052, 0.5122, 0.2943, 0.5082, 0.2936, 0.5095, 0.3046, 0.5214, 0.3063, 0.5202, 0.2958, 0.5162, 0.2951, 0.5174, 0.3057])
me_plane_008.materials.append(mat_material)
me_plane_008.use_remesh_preserve_volume = False
me_plane_008.use_remesh_preserve_attributes = False
me_plane_008.use_mirror_vertex_groups = False
me_plane_008.update()
me_plane_004 = bpy.data.meshes.new('Plane.004')
me_plane_004.from_pydata([(0.189, -1.11, 0.2669), (0.1894, -1.113, 0.2454), (0.1389, -0.9906, 0.2688), (0.1394, -0.9921, 0.2462), (0.1902, -1.114, 0.2378), (0.1385, -0.989, 0.2913), (0.1387, -0.9898, 0.28), (0.1391, -0.9931, 0.2342), (0.1392, -0.9913, 0.2575), (0.1384, -0.9884, 0.3065), (0.1892, -1.112, 0.2561), (0.1888, -1.109, 0.2776), (0.1883, -1.107, 0.297), (0.1886, -1.108, 0.2884), (0.1792, -1.114, 0.2778), (0.1275, -0.9847, 0.2463), (0.1798, -1.118, 0.2456), (0.1271, -0.9831, 0.2688), (0.1794, -1.116, 0.2671), (0.179, -1.113, 0.2886), (0.1786, -1.112, 0.2968), (0.1796, -1.117, 0.2563), (0.1265, -0.9809, 0.3069), (0.1273, -0.9839, 0.2575), (0.1271, -0.9858, 0.234), (0.1806, -1.119, 0.2381), (0.1266, -0.9816, 0.2914), (0.1268, -0.9823, 0.2801)], [], [(0, 2, 6, 11), (11, 6, 5, 13), (4, 7, 3, 1), (1, 3, 8, 10), (10, 8, 2, 0), (13, 5, 9, 12), (19, 20, 22, 26), (21, 18, 17, 23), (16, 21, 23, 15), (25, 16, 15, 24), (14, 19, 26, 27), (18, 14, 27, 17), (5, 6, 27, 26), (1, 10, 21, 16), (6, 2, 17, 27), (4, 1, 16, 25), (12, 9, 22, 20), (11, 13, 19, 14), (0, 11, 14, 18), (7, 4, 25, 24), (10, 0, 18, 21), (3, 7, 24, 15), (13, 12, 20, 19), (8, 3, 15, 23), (2, 8, 23, 17), (9, 5, 26, 22)])
_uv = me_plane_004.uv_layers.new(name='UVMap')
_uv.uv.foreach_set('vector', [0.0, 0.0, 0.0, 0.0, 0.0, 0.0, 0.0, 0.0, 0.0, 0.0, 0.0, 0.0, 0.0, 0.0, 0.0, 0.0, 0.0, 0.0, 0.0, 0.0, 0.0, 0.0, 0.0, 0.0, 0.0, 0.0, 0.0, 0.0, 0.0, 0.0, 0.0, 0.0, 0.0, 0.0, 0.0, 0.0, 0.0, 0.0, 0.0, 0.0, 0.0, 0.0, 0.0, 0.0, 0.0, 0.0, 0.0, 0.0, 0.0, 0.0, 0.0, 0.0, 0.0, 0.0, 0.0, 0.0, 0.0, 0.0, 0.0, 0.0, 0.0, 0.0, 0.0, 0.0, 0.0, 0.0, 0.0, 0.0, 0.0, 0.0, 0.0, 0.0, 0.0, 0.0, 0.0, 0.0, 0.0, 0.0, 0.0, 0.0, 0.0, 0.0, 0.0, 0.0, 0.0, 0.0, 0.0, 0.0, 0.0, 0.0, 0.0, 0.0, 0.0, 0.0, 0.0, 0.0, 0.0, 0.0, 0.0, 0.0, 0.0, 0.0, 0.0, 0.0, 0.0, 0.0, 0.0, 0.0, 0.0, 0.0, 0.0, 0.0, 0.0, 0.0, 0.0, 0.0, 0.0, 0.0, 0.0, 0.0, 0.0, 0.0, 0.0, 0.0, 0.0, 0.0, 0.0, 0.0, 0.0, 0.0, 0.0, 0.0, 0.0, 0.0, 0.0, 0.0, 0.0, 0.0, 0.0, 0.0, 0.0, 0.0, 0.0, 0.0, 0.0, 0.0, 0.0, 0.0, 0.0, 0.0, 0.0, 0.0, 0.0, 0.0, 0.0, 0.0, 0.0, 0.0, 0.0, 0.0, 0.0, 0.0, 0.0, 0.0, 0.0, 0.0, 0.0, 0.0, 0.0, 0.0, 0.0, 0.0, 0.0, 0.0, 0.0, 0.0, 0.0, 0.0, 0.0, 0.0, 0.0, 0.0, 0.0, 0.0, 0.0, 0.0, 0.0, 0.0, 0.0, 0.0, 0.0, 0.0, 0.0, 0.0, 0.0, 0.0, 0.0, 0.0, 0.0, 0.0, 0.0, 0.0, 0.0, 0.0, 0.0, 0.0, 0.0, 0.0])
me_plane_004.use_remesh_preserve_volume = False
me_plane_004.use_remesh_preserve_attributes = False
me_plane_004.use_mirror_vertex_groups = False
me_plane_004.update()
me_plane_002 = bpy.data.meshes.new('Plane.002')
me_plane_002.from_pydata([(0.2414, -1.308, 0.2847), (0.1706, -0.9803, 0.309), (0.1868, -1.056, 0.3035), (0.1868, -1.049, 0.2346), (0.2032, -1.131, 0.2978), (0.2032, -1.127, 0.2372), (0.217, -1.195, 0.2931), (0.217, -1.191, 0.2393), (0.224, -1.227, 0.2907), (0.224, -1.224, 0.2402)], [(2, 1), (4, 2), (2, 3), (6, 4), (4, 5), (8, 6), (6, 7), (0, 8), (8, 9)], [(9, 7, 5, 3)])
_uv = me_plane_002.uv_layers.new(name='UVMap')
_uv.uv.foreach_set('vector', [0.0, 0.0, 0.0, 0.0, 0.0, 0.0, 0.0, 0.0])
me_plane_002.materials.append(mat_material)
me_plane_002.use_remesh_preserve_volume = False
me_plane_002.use_remesh_preserve_attributes = False
me_plane_002.use_mirror_vertex_groups = False
me_plane_002.update()
me_plane_003 = bpy.data.meshes.new('Plane.003')
me_plane_003.from_pydata([(0.2505, -1.547, 0.2092), (0.4036, -1.547, 0.2092), (0.2505, -1.438, 0.3272), (0.4036, -1.438, 0.3272), (0.1084, 0.3098, 0.5525), (0.1084, 0.1394, 0.5525), (0.1084, 0.6461, 0.5525), (0.0, 0.3098, 0.5598), (0.0, 0.1394, 0.5598), (0.0, 0.6461, 0.5598), (0.09483, -0.1769, 0.4532), (0.0, -0.1769, 0.4532), (0.0, -0.0931, 0.5359), (0.1115, -0.0931, 0.5267), (0.1272, 0.1394, 0.4461), (0.1272, 0.3098, 0.4759), (0.1272, 0.1394, 0.4759), (0.1272, 0.6461, 0.4759), (0.1303, -0.0931, 0.4593), (0.1303, -0.0931, 0.4386), (0.07351, 0.3098, 0.34), (0.07351, 0.1394, 0.34), (0.07351, 0.6461, 0.34), (0.07661, -0.0931, 0.339), (0.0, 0.3098, 0.34), (0.0, 0.1394, 0.34), (0.0, 0.6461, 0.34), (0.0, -0.0931, 0.339), (0.09483, -0.1769, 0.4298), (0.0, -0.1769, 0.4298), (0.2089, 0.09992, 0.4362), (0.1272, 0.3098, 0.4461), (0.2089, 0.09995, 0.02157), (0.1272, 0.6461, 0.4461), (0.7454, 0.5033, -0.001462), (0.921, 0.276, 0.4362), (0.7454, 0.504, 0.4362), (0.2089, 0.1079, 0.006443), (0.921, 0.2757, 0.01153), (0.2089, 0.1083, 0.4362), (0.5172, -1.127, 0.4169), (0.5172, -1.127, 0.1532), (0.1089, -0.8986, 0.1532), (0.1089, -0.8986, 0.4169), (0.4928, -1.038, 0.1423), (0.4928, -1.038, 0.3764), (0.1473, -0.8098, 0.1423), (0.1473, -0.8098, 0.3764), (0.594, -0.563, 0.1255), (0.594, -0.563, 0.3764), (0.1473, -0.2757, 0.1255), (0.1473, -0.2757, 0.3764), (0.7865, -0.4164, 0.05105), (0.7865, -0.4173, 0.4362), (0.2089, -0.1538, 0.03606), (0.2089, -0.1542, 0.4362), (0.6239, 0.4704, -0.001462), (0.6239, 0.471, 0.3476), (0.1311, 0.1391, 0.006443), (0.1311, 0.1395, 0.3476), (0.2471, 0.8239, 0.3432), (0.2471, 0.8245, 0.4175), (0.1311, 0.7697, 0.3511), (0.1311, 0.7701, 0.4175)], [], [(0, 1, 3, 2), (5, 4, 7, 8), (4, 6, 9, 7), (13, 12, 11, 10), (5, 8, 12, 13), (4, 5, 16, 15), (6, 4, 15, 17), (5, 13, 18, 16), (15, 16, 14, 31), (17, 15, 31, 33), (16, 18, 19, 14), (31, 14, 21, 20), (33, 31, 20, 22), (14, 19, 23, 21), (20, 21, 25, 24), (22, 20, 24, 26), (21, 23, 27, 25), (10, 11, 29, 28), (23, 28, 29, 27), (18, 10, 28, 19), (23, 19, 28), (13, 10, 18), (55, 53, 35, 30), (52, 54, 32, 38), (30, 35, 36, 39), (32, 30, 39, 37), (53, 52, 38, 35), (38, 32, 37, 34), (35, 38, 34, 36), (54, 55, 30, 32), (0, 2, 43, 42), (3, 1, 41, 40), (1, 0, 42, 41), (2, 3, 40, 43), (42, 43, 47, 46), (40, 41, 44, 45), (41, 42, 46, 44), (43, 40, 45, 47), (44, 46, 50, 48), (47, 45, 49, 51), (46, 47, 51, 50), (45, 44, 48, 49), (48, 50, 54, 52), (51, 49, 53, 55), (50, 51, 55, 54), (49, 48, 52, 53), (36, 34, 56, 57), (37, 39, 59, 58), (34, 37, 58, 56), (39, 36, 57, 59), (56, 58, 62, 60), (59, 57, 61, 63), (58, 59, 63, 62), (57, 56, 60, 61)])
_uv = me_plane_003.uv_layers.new(name='UVMap')
_uv.uv.foreach_set('vector', [0.0, 0.0, 0.0, 0.0, 0.0, 0.0, 0.0, 0.0, 0.7363, 0.185, 0.8067, 0.1859, 0.8063, 0.2323, 0.7329, 0.2314, 0.8067, 0.1859, 0.9494, 0.186, 0.9494, 0.2323, 0.8063, 0.2323, 0.6572, 0.1752, 0.628, 0.2173, 0.5954, 0.1617, 0.6326, 0.1565, 0.7363, 0.185, 0.7329, 0.2314, 0.628, 0.2173, 0.6572, 0.1752, 0.8067, 0.1859, 0.7363, 0.185, 0.7362, 0.1521, 0.8067, 0.1523, 0.9494, 0.186, 0.8067, 0.1859, 0.8067, 0.1523, 0.9494, 0.1525, 0.7363, 0.185, 0.6572, 0.1752, 0.6571, 0.1547, 0.7362, 0.1521, 0.8067, 0.1523, 0.7362, 0.1521, 0.7355, 0.1406, 0.8067, 0.1398, 0.9494, 0.1525, 0.8067, 0.1523, 0.8067, 0.1398, 0.9494, 0.1399, 0.7362, 0.1521, 0.6571, 0.1547, 0.6562, 0.1484, 0.7355, 0.1406, 0.807, 0.1205, 0.7355, 0.1406, 0.7231, 0.09054, 0.793, 0.07072, 0.9473, 0.08037, 0.807, 0.1205, 0.793, 0.07072, 0.9332, 0.03075, 0.7355, 0.1406, 0.6562, 0.1484, 0.6427, 0.1186, 0.7231, 0.09054, 0.793, 0.07072, 0.7231, 0.09054, 0.7134, 0.06118, 0.7842, 0.04018, 0.9332, 0.03075, 0.793, 0.07072, 0.7842, 0.04018, 0.9244, 0.0001058, 0.7231, 0.09054, 0.6427, 0.1186, 0.6212, 0.09579, 0.7134, 0.06118, 0.6326, 0.1565, 0.5954, 0.1617, 0.5942, 0.15, 0.6321, 0.1498, 0.6427, 0.1186, 0.6321, 0.1498, 0.5942, 0.15, 0.6212, 0.09579, 0.6571, 0.1547, 0.6326, 0.1565, 0.6321, 0.1498, 0.6562, 0.1484, 0.6427, 0.1186, 0.6562, 0.1484, 0.6321, 0.1498, 0.6572, 0.1752, 0.6326, 0.1565, 0.6571, 0.1547, 0.0, 0.0, 0.0, 0.0, 0.0, 0.0, 0.0, 0.0, 0.0, 0.0, 0.0, 0.0, 0.0, 0.0, 0.0, 0.0, 0.0, 0.0, 0.0, 0.0, 0.0, 0.0, 0.0, 0.0, 0.0, 0.0, 0.0, 0.0, 0.0, 0.0, 0.0, 0.0, 0.0, 0.0, 0.0, 0.0, 0.0, 0.0, 0.0, 0.0, 0.0, 0.0, 0.0, 0.0, 0.0, 0.0, 0.0, 0.0, 0.0, 0.0, 0.0, 0.0, 0.0, 0.0, 0.0, 0.0, 0.0, 0.0, 0.0, 0.0, 0.0, 0.0, 0.0, 0.0, 0.0, 0.0, 0.0, 0.0, 0.0, 0.0, 0.0, 0.0, 0.0, 0.0, 0.0, 0.0, 0.0, 0.0, 0.0, 0.0, 0.0, 0.0, 0.0, 0.0, 0.0, 0.0, 0.0, 0.0, 0.0, 0.0, 0.0, 0.0, 0.0, 0.0, 0.0, 0.0, 0.0, 0.0, 0.0, 0.0, 0.0, 0.0, 0.0, 0.0, 0.0, 0.0, 0.0, 0.0, 0.0, 0.0, 0.0, 0.0, 0.0, 0.0, 0.0, 0.0, 0.0, 0.0, 0.0, 0.0, 0.0, 0.0, 0.0, 0.0, 0.0, 0.0, 0.0, 0.0, 0.0, 0.0, 0.0, 0.0, 0.0, 0.0, 0.0, 0.0, 0.0, 0.0, 0.0, 0.0, 0.0, 0.0, 0.0, 0.0, 0.0, 0.0, 0.0, 0.0, 0.0, 0.0, 0.0, 0.0, 0.0, 0.0, 0.0, 0.0, 0.0, 0.0, 0.0, 0.0, 0.0, 0.0, 0.0, 0.0, 0.0, 0.0, 0.0, 0.0, 0.0, 0.0, 0.0, 0.0, 0.0, 0.0, 0.0, 0.0, 0.0, 0.0, 0.0, 0.0, 0.0, 0.0, 0.0, 0.0, 0.0, 0.0, 0.0, 0.0, 0.0, 0.0, 0.0, 0.0, 0.0, 0.0, 0.0, 0.0, 0.0, 0.0, 0.0, 0.0, 0.0, 0.0, 0.0, 0.0, 0.0, 0.0, 0.0, 0.0, 0.0, 0.0, 0.0, 0.0, 0.0, 0.0, 0.0, 0.0, 0.0, 0.0, 0.0, 0.0, 0.0, 0.0, 0.0, 0.0, 0.0, 0.0, 0.0, 0.0, 0.0, 0.0, 0.0, 0.0, 0.0, 0.0, 0.0, 0.0, 0.0, 0.0, 0.0, 0.0, 0.0, 0.0, 0.0, 0.0, 0.0, 0.0, 0.0, 0.0, 0.0, 0.0, 0.0, 0.0, 0.0, 0.0, 0.0, 0.0])
me_plane_003.use_remesh_preserve_volume = False
me_plane_003.use_remesh_preserve_attributes = False
me_plane_003.use_mirror_vertex_groups = False
me_plane_003.update()

# ---- objects
ob_plane_001 = bpy.data.objects.new('Plane.001', me_plane_001)
ob_plane = bpy.data.objects.new('Plane', me_plane)
ob_lamp = bpy.data.objects.new('Lamp', light_lamp)
ob_camera = bpy.data.objects.new('Camera', cam_camera)
ob_plane_006 = bpy.data.objects.new('Plane.006', me_plane_008)
ob_plane_003 = bpy.data.objects.new('Plane.003', me_plane_004)
ob_plane_004 = bpy.data.objects.new('Plane.004', me_plane_002)
ob_plane_002 = bpy.data.objects.new('Plane.002', me_plane_003)

# ---- transforms, parenting, visibility, modifiers, constraints
ob_plane_001.location = (0.0, 0.0, 0.0)
ob_plane_001.lineart.crease_threshold = 0.0
_m = ob_plane_001.modifiers.new('Mirror', 'MIRROR')
_m.use_clip = True
ob_plane.location = (0.0, 0.0, 0.0)
ob_plane.lineart.crease_threshold = 0.0
_m = ob_plane.modifiers.new('Mirror', 'MIRROR')
_m = ob_plane.modifiers.new('Bevel', 'BEVEL')
_m.limit_method = 'NONE'
_m.spread = 0.0
ob_lamp.location = (4.076, 1.005, 5.904)
ob_lamp.rotation_euler = (0.6503, 0.05522, 1.866)
ob_lamp.lock_rotations_4d = False
ob_lamp.empty_display_type = 'ARROWS'
ob_lamp.color = (0.0, 0.0, 0.0, 0.0)
ob_lamp.lineart.crease_threshold = 0.0
ob_camera.location = (7.481, -6.508, 5.344)
ob_camera.rotation_euler = (1.109, 0.0, 0.8149)
ob_camera.lock_rotations_4d = False
ob_camera.empty_display_type = 'ARROWS'
ob_camera.color = (0.0, 0.0, 0.0, 0.0)
ob_camera.display_type = 'WIRE'
ob_camera.lineart.crease_threshold = 0.0
ob_plane_006.location = (0.0, 0.0, 0.0)
ob_plane_006.rotation_euler = (0.02114, -0.001167, -0.1305)
ob_plane_006.lineart.crease_threshold = 0.0
_m = ob_plane_006.modifiers.new('Array', 'ARRAY')
_m.count = 9
_m.constant_offset_displace = (0.0, 0.0, 0.0)
_m.relative_offset_displace = (0.0, -0.4, 0.0)
ob_plane_003.location = (0.0, 0.0, 0.0)
ob_plane_003.lineart.crease_threshold = 0.0
_m = ob_plane_003.modifiers.new('Array', 'ARRAY')
_m.count = 3
_m.constant_offset_displace = (0.0, 0.0, 0.0)
_m.relative_offset_displace = (0.33, -0.67, 0.0)
ob_plane_004.location = (0.0, 0.0, 0.0)
ob_plane_004.lineart.crease_threshold = 0.0
_m = ob_plane_004.modifiers.new('Mirror', 'MIRROR')
_m.use_clip = True
ob_plane_002.location = (0.0, 0.0, 0.0)
ob_plane_002.lineart.crease_threshold = 0.0
_m = ob_plane_002.modifiers.new('Mirror', 'MIRROR')
_m.use_clip = True

# ---- collection membership
col_collection_1.objects.link(ob_plane_001)
col_collection_2.objects.link(ob_plane)
col_collection_2.objects.link(ob_lamp)
col_collection_2.objects.link(ob_camera)
col_collection_3.objects.link(ob_plane_006)
col_collection_3.objects.link(ob_plane_003)
col_collection_4.objects.link(ob_plane_004)
col_collection_4.objects.link(ob_plane_002)

# ---- scene / render settings (as saved in the file)
scene.camera = ob_camera
scene.frame_start = 1; scene.frame_end = 250; scene.frame_set(1)
scene.render.engine = 'CYCLES'
scene.render.resolution_percentage = 50
scene.render.dither_intensity = 0.0
scene.cycles.use_denoising = False
scene.cycles.samples = 128
scene.cycles.sampling_pattern = 'TABULATED_SOBOL'
scene.cycles.light_sampling_threshold = 0.0
scene.cycles.use_adaptive_sampling = False
scene.cycles.use_light_tree = False
scene.cycles.blur_glossy = 0.0
scene.cycles.sample_clamp_indirect = 0.0
scene.view_settings.view_transform = 'Standard'
bpy.context.view_layer.update()
